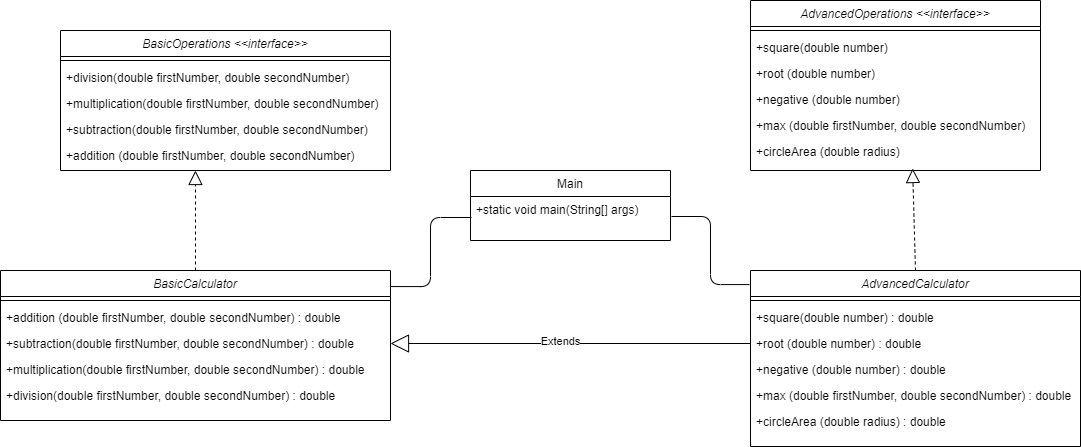

The diagram above was exported from draw.io. Its source (the exported page's mxGraphModel, read from the mxfile embedded in the PNG):
<mxGraphModel dx="1364" dy="1733" grid="1" gridSize="10" guides="1" tooltips="1" connect="1" arrows="1" fold="1" page="1" pageScale="1" pageWidth="827" pageHeight="1169" math="0" shadow="0">
  <root>
    <mxCell id="WIyWlLk6GJQsqaUBKTNV-0" />
    <mxCell id="WIyWlLk6GJQsqaUBKTNV-1" parent="WIyWlLk6GJQsqaUBKTNV-0" />
    <mxCell id="zkfFHV4jXpPFQw0GAbJ--0" value="BasicCalculator" style="swimlane;fontStyle=2;align=center;verticalAlign=top;childLayout=stackLayout;horizontal=1;startSize=26;horizontalStack=0;resizeParent=1;resizeLast=0;collapsible=1;marginBottom=0;rounded=0;shadow=0;strokeWidth=1;" parent="WIyWlLk6GJQsqaUBKTNV-1" vertex="1">
      <mxGeometry x="90" y="80" width="390" height="150" as="geometry">
        <mxRectangle x="230" y="140" width="160" height="26" as="alternateBounds" />
      </mxGeometry>
    </mxCell>
    <mxCell id="zkfFHV4jXpPFQw0GAbJ--4" value="" style="line;html=1;strokeWidth=1;align=left;verticalAlign=middle;spacingTop=-1;spacingLeft=3;spacingRight=3;rotatable=0;labelPosition=right;points=[];portConstraint=eastwest;" parent="zkfFHV4jXpPFQw0GAbJ--0" vertex="1">
      <mxGeometry y="26" width="390" height="8" as="geometry" />
    </mxCell>
    <mxCell id="kbanoWqO49Th3fY9Yq1d-35" value="+addition (double firstNumber, double secondNumber) : double" style="text;align=left;verticalAlign=top;spacingLeft=4;spacingRight=4;overflow=hidden;rotatable=0;points=[[0,0.5],[1,0.5]];portConstraint=eastwest;" parent="zkfFHV4jXpPFQw0GAbJ--0" vertex="1">
      <mxGeometry y="34" width="390" height="26" as="geometry" />
    </mxCell>
    <mxCell id="kbanoWqO49Th3fY9Yq1d-36" value="+subtraction(double firstNumber, double secondNumber) : double" style="text;align=left;verticalAlign=top;spacingLeft=4;spacingRight=4;overflow=hidden;rotatable=0;points=[[0,0.5],[1,0.5]];portConstraint=eastwest;" parent="zkfFHV4jXpPFQw0GAbJ--0" vertex="1">
      <mxGeometry y="60" width="390" height="26" as="geometry" />
    </mxCell>
    <mxCell id="kbanoWqO49Th3fY9Yq1d-37" value="+multiplication(double firstNumber, double secondNumber) : double" style="text;align=left;verticalAlign=top;spacingLeft=4;spacingRight=4;overflow=hidden;rotatable=0;points=[[0,0.5],[1,0.5]];portConstraint=eastwest;" parent="zkfFHV4jXpPFQw0GAbJ--0" vertex="1">
      <mxGeometry y="86" width="390" height="26" as="geometry" />
    </mxCell>
    <mxCell id="kbanoWqO49Th3fY9Yq1d-38" value="+division(double firstNumber, double secondNumber) : double" style="text;align=left;verticalAlign=top;spacingLeft=4;spacingRight=4;overflow=hidden;rotatable=0;points=[[0,0.5],[1,0.5]];portConstraint=eastwest;" parent="zkfFHV4jXpPFQw0GAbJ--0" vertex="1">
      <mxGeometry y="112" width="390" height="26" as="geometry" />
    </mxCell>
    <mxCell id="zkfFHV4jXpPFQw0GAbJ--17" value="Main" style="swimlane;fontStyle=0;align=center;verticalAlign=top;childLayout=stackLayout;horizontal=1;startSize=26;horizontalStack=0;resizeParent=1;resizeLast=0;collapsible=1;marginBottom=0;rounded=0;shadow=0;strokeWidth=1;" parent="WIyWlLk6GJQsqaUBKTNV-1" vertex="1">
      <mxGeometry x="560" y="-20" width="200" height="70" as="geometry">
        <mxRectangle x="550" y="140" width="160" height="26" as="alternateBounds" />
      </mxGeometry>
    </mxCell>
    <mxCell id="zkfFHV4jXpPFQw0GAbJ--19" value="+static void main(String[] args)" style="text;align=left;verticalAlign=top;spacingLeft=4;spacingRight=4;overflow=hidden;rotatable=0;points=[[0,0.5],[1,0.5]];portConstraint=eastwest;rounded=0;shadow=0;html=0;" parent="zkfFHV4jXpPFQw0GAbJ--17" vertex="1">
      <mxGeometry y="26" width="200" height="26" as="geometry" />
    </mxCell>
    <mxCell id="kbanoWqO49Th3fY9Yq1d-6" value="AdvancedCalculator" style="swimlane;fontStyle=2;align=center;verticalAlign=top;childLayout=stackLayout;horizontal=1;startSize=26;horizontalStack=0;resizeParent=1;resizeLast=0;collapsible=1;marginBottom=0;rounded=0;shadow=0;strokeWidth=1;" parent="WIyWlLk6GJQsqaUBKTNV-1" vertex="1">
      <mxGeometry x="840" y="80" width="330" height="176" as="geometry">
        <mxRectangle x="230" y="140" width="160" height="26" as="alternateBounds" />
      </mxGeometry>
    </mxCell>
    <mxCell id="kbanoWqO49Th3fY9Yq1d-11" value="" style="line;html=1;strokeWidth=1;align=left;verticalAlign=middle;spacingTop=-1;spacingLeft=3;spacingRight=3;rotatable=0;labelPosition=right;points=[];portConstraint=eastwest;" parent="kbanoWqO49Th3fY9Yq1d-6" vertex="1">
      <mxGeometry y="26" width="330" height="8" as="geometry" />
    </mxCell>
    <mxCell id="kbanoWqO49Th3fY9Yq1d-7" value="+square(double number) : double" style="text;align=left;verticalAlign=top;spacingLeft=4;spacingRight=4;overflow=hidden;rotatable=0;points=[[0,0.5],[1,0.5]];portConstraint=eastwest;" parent="kbanoWqO49Th3fY9Yq1d-6" vertex="1">
      <mxGeometry y="34" width="330" height="26" as="geometry" />
    </mxCell>
    <mxCell id="kbanoWqO49Th3fY9Yq1d-42" value="+root (double number) : double&#10;" style="text;align=left;verticalAlign=top;spacingLeft=4;spacingRight=4;overflow=hidden;rotatable=0;points=[[0,0.5],[1,0.5]];portConstraint=eastwest;" parent="kbanoWqO49Th3fY9Yq1d-6" vertex="1">
      <mxGeometry y="60" width="330" height="26" as="geometry" />
    </mxCell>
    <mxCell id="kbanoWqO49Th3fY9Yq1d-43" value="+negative (double number) : double" style="text;align=left;verticalAlign=top;spacingLeft=4;spacingRight=4;overflow=hidden;rotatable=0;points=[[0,0.5],[1,0.5]];portConstraint=eastwest;" parent="kbanoWqO49Th3fY9Yq1d-6" vertex="1">
      <mxGeometry y="86" width="330" height="26" as="geometry" />
    </mxCell>
    <mxCell id="kbanoWqO49Th3fY9Yq1d-44" value="+max (double firstNumber, double secondNumber) : double" style="text;align=left;verticalAlign=top;spacingLeft=4;spacingRight=4;overflow=hidden;rotatable=0;points=[[0,0.5],[1,0.5]];portConstraint=eastwest;" parent="kbanoWqO49Th3fY9Yq1d-6" vertex="1">
      <mxGeometry y="112" width="330" height="26" as="geometry" />
    </mxCell>
    <mxCell id="kbanoWqO49Th3fY9Yq1d-45" value="+circleArea (double radius) : double&#10;" style="text;align=left;verticalAlign=top;spacingLeft=4;spacingRight=4;overflow=hidden;rotatable=0;points=[[0,0.5],[1,0.5]];portConstraint=eastwest;" parent="kbanoWqO49Th3fY9Yq1d-6" vertex="1">
      <mxGeometry y="138" width="330" height="26" as="geometry" />
    </mxCell>
    <mxCell id="kbanoWqO49Th3fY9Yq1d-46" value="Extends" style="endArrow=block;endSize=16;endFill=0;html=1;exitX=0;exitY=0.5;exitDx=0;exitDy=0;entryX=1;entryY=0.5;entryDx=0;entryDy=0;" parent="WIyWlLk6GJQsqaUBKTNV-1" source="kbanoWqO49Th3fY9Yq1d-42" target="kbanoWqO49Th3fY9Yq1d-36" edge="1">
      <mxGeometry x="0.0535" y="-2" width="160" relative="1" as="geometry">
        <mxPoint x="290" y="240" as="sourcePoint" />
        <mxPoint x="300" y="220" as="targetPoint" />
        <Array as="points" />
        <mxPoint as="offset" />
      </mxGeometry>
    </mxCell>
    <mxCell id="kbanoWqO49Th3fY9Yq1d-47" value="" style="endArrow=block;dashed=1;endFill=0;endSize=12;html=1;exitX=0.5;exitY=0;exitDx=0;exitDy=0;entryX=0.409;entryY=1.077;entryDx=0;entryDy=0;entryPerimeter=0;" parent="WIyWlLk6GJQsqaUBKTNV-1" source="zkfFHV4jXpPFQw0GAbJ--0" target="GYG0Wt3lztFPJFmbJsZW-0" edge="1">
      <mxGeometry width="160" relative="1" as="geometry">
        <mxPoint x="550" y="360" as="sourcePoint" />
        <mxPoint x="285" y="-10" as="targetPoint" />
      </mxGeometry>
    </mxCell>
    <mxCell id="kbanoWqO49Th3fY9Yq1d-48" value="" style="endArrow=block;dashed=1;endFill=0;endSize=12;html=1;exitX=0.5;exitY=0;exitDx=0;exitDy=0;entryX=0.559;entryY=1.154;entryDx=0;entryDy=0;entryPerimeter=0;" parent="WIyWlLk6GJQsqaUBKTNV-1" source="kbanoWqO49Th3fY9Yq1d-6" target="GYG0Wt3lztFPJFmbJsZW-8" edge="1">
      <mxGeometry width="160" relative="1" as="geometry">
        <mxPoint x="275" y="230" as="sourcePoint" />
        <mxPoint x="950" y="-90" as="targetPoint" />
      </mxGeometry>
    </mxCell>
    <mxCell id="kbanoWqO49Th3fY9Yq1d-59" value="" style="group" parent="WIyWlLk6GJQsqaUBKTNV-1" vertex="1" connectable="0">
      <mxGeometry x="150" y="-160" width="410" height="140" as="geometry" />
    </mxCell>
    <mxCell id="kbanoWqO49Th3fY9Yq1d-49" value="BasicOperations &lt;&lt;interface&gt;&gt;" style="swimlane;fontStyle=2;align=center;verticalAlign=top;childLayout=stackLayout;horizontal=1;startSize=26;horizontalStack=0;resizeParent=1;resizeLast=0;collapsible=1;marginBottom=0;rounded=0;shadow=0;strokeWidth=1;" parent="kbanoWqO49Th3fY9Yq1d-59" vertex="1">
      <mxGeometry width="330" height="140" as="geometry">
        <mxRectangle x="230" y="140" width="160" height="26" as="alternateBounds" />
      </mxGeometry>
    </mxCell>
    <mxCell id="kbanoWqO49Th3fY9Yq1d-50" value="" style="line;html=1;strokeWidth=1;align=left;verticalAlign=middle;spacingTop=-1;spacingLeft=3;spacingRight=3;rotatable=0;labelPosition=right;points=[];portConstraint=eastwest;" parent="kbanoWqO49Th3fY9Yq1d-49" vertex="1">
      <mxGeometry y="26" width="330" height="8" as="geometry" />
    </mxCell>
    <mxCell id="GYG0Wt3lztFPJFmbJsZW-3" value="+division(double firstNumber, double secondNumber) " style="text;align=left;verticalAlign=top;spacingLeft=4;spacingRight=4;overflow=hidden;rotatable=0;points=[[0,0.5],[1,0.5]];portConstraint=eastwest;" vertex="1" parent="kbanoWqO49Th3fY9Yq1d-49">
      <mxGeometry y="34" width="330" height="26" as="geometry" />
    </mxCell>
    <mxCell id="GYG0Wt3lztFPJFmbJsZW-2" value="+multiplication(double firstNumber, double secondNumber) " style="text;align=left;verticalAlign=top;spacingLeft=4;spacingRight=4;overflow=hidden;rotatable=0;points=[[0,0.5],[1,0.5]];portConstraint=eastwest;" vertex="1" parent="kbanoWqO49Th3fY9Yq1d-49">
      <mxGeometry y="60" width="330" height="26" as="geometry" />
    </mxCell>
    <mxCell id="GYG0Wt3lztFPJFmbJsZW-1" value="+subtraction(double firstNumber, double secondNumber) " style="text;align=left;verticalAlign=top;spacingLeft=4;spacingRight=4;overflow=hidden;rotatable=0;points=[[0,0.5],[1,0.5]];portConstraint=eastwest;" vertex="1" parent="kbanoWqO49Th3fY9Yq1d-49">
      <mxGeometry y="86" width="330" height="26" as="geometry" />
    </mxCell>
    <mxCell id="GYG0Wt3lztFPJFmbJsZW-0" value="+addition (double firstNumber, double secondNumber) " style="text;align=left;verticalAlign=top;spacingLeft=4;spacingRight=4;overflow=hidden;rotatable=0;points=[[0,0.5],[1,0.5]];portConstraint=eastwest;" vertex="1" parent="kbanoWqO49Th3fY9Yq1d-49">
      <mxGeometry y="112" width="330" height="26" as="geometry" />
    </mxCell>
    <mxCell id="kbanoWqO49Th3fY9Yq1d-60" value="AdvancedOperations &lt;&lt;interface&gt;&gt;&#10;" style="swimlane;fontStyle=2;align=center;verticalAlign=top;childLayout=stackLayout;horizontal=1;startSize=26;horizontalStack=0;resizeParent=1;resizeLast=0;collapsible=1;marginBottom=0;rounded=0;shadow=0;strokeWidth=1;" parent="WIyWlLk6GJQsqaUBKTNV-1" vertex="1">
      <mxGeometry x="840" y="-190" width="290" height="170" as="geometry">
        <mxRectangle x="230" y="140" width="160" height="26" as="alternateBounds" />
      </mxGeometry>
    </mxCell>
    <mxCell id="kbanoWqO49Th3fY9Yq1d-61" value="" style="line;html=1;strokeWidth=1;align=left;verticalAlign=middle;spacingTop=-1;spacingLeft=3;spacingRight=3;rotatable=0;labelPosition=right;points=[];portConstraint=eastwest;" parent="kbanoWqO49Th3fY9Yq1d-60" vertex="1">
      <mxGeometry y="26" width="290" height="8" as="geometry" />
    </mxCell>
    <mxCell id="GYG0Wt3lztFPJFmbJsZW-4" value="+square(double number) " style="text;align=left;verticalAlign=top;spacingLeft=4;spacingRight=4;overflow=hidden;rotatable=0;points=[[0,0.5],[1,0.5]];portConstraint=eastwest;" vertex="1" parent="kbanoWqO49Th3fY9Yq1d-60">
      <mxGeometry y="34" width="290" height="26" as="geometry" />
    </mxCell>
    <mxCell id="GYG0Wt3lztFPJFmbJsZW-5" value="+root (double number) &#10;" style="text;align=left;verticalAlign=top;spacingLeft=4;spacingRight=4;overflow=hidden;rotatable=0;points=[[0,0.5],[1,0.5]];portConstraint=eastwest;" vertex="1" parent="kbanoWqO49Th3fY9Yq1d-60">
      <mxGeometry y="60" width="290" height="26" as="geometry" />
    </mxCell>
    <mxCell id="GYG0Wt3lztFPJFmbJsZW-6" value="+negative (double number) " style="text;align=left;verticalAlign=top;spacingLeft=4;spacingRight=4;overflow=hidden;rotatable=0;points=[[0,0.5],[1,0.5]];portConstraint=eastwest;" vertex="1" parent="kbanoWqO49Th3fY9Yq1d-60">
      <mxGeometry y="86" width="290" height="26" as="geometry" />
    </mxCell>
    <mxCell id="GYG0Wt3lztFPJFmbJsZW-7" value="+max (double firstNumber, double secondNumber) " style="text;align=left;verticalAlign=top;spacingLeft=4;spacingRight=4;overflow=hidden;rotatable=0;points=[[0,0.5],[1,0.5]];portConstraint=eastwest;" vertex="1" parent="kbanoWqO49Th3fY9Yq1d-60">
      <mxGeometry y="112" width="290" height="26" as="geometry" />
    </mxCell>
    <mxCell id="GYG0Wt3lztFPJFmbJsZW-8" value="+circleArea (double radius) &#10;" style="text;align=left;verticalAlign=top;spacingLeft=4;spacingRight=4;overflow=hidden;rotatable=0;points=[[0,0.5],[1,0.5]];portConstraint=eastwest;" vertex="1" parent="kbanoWqO49Th3fY9Yq1d-60">
      <mxGeometry y="138" width="290" height="26" as="geometry" />
    </mxCell>
    <mxCell id="kbanoWqO49Th3fY9Yq1d-76" value="" style="endArrow=none;html=1;edgeStyle=orthogonalEdgeStyle;entryX=0.005;entryY=0.808;entryDx=0;entryDy=0;exitX=1;exitY=0.107;exitDx=0;exitDy=0;exitPerimeter=0;entryPerimeter=0;" parent="WIyWlLk6GJQsqaUBKTNV-1" source="zkfFHV4jXpPFQw0GAbJ--0" target="zkfFHV4jXpPFQw0GAbJ--19" edge="1">
      <mxGeometry relative="1" as="geometry">
        <mxPoint x="580" y="170" as="sourcePoint" />
        <mxPoint x="740" y="170" as="targetPoint" />
      </mxGeometry>
    </mxCell>
    <mxCell id="kbanoWqO49Th3fY9Yq1d-79" value="" style="endArrow=none;html=1;edgeStyle=orthogonalEdgeStyle;entryX=1.005;entryY=0.769;entryDx=0;entryDy=0;exitX=-0.003;exitY=0.08;exitDx=0;exitDy=0;exitPerimeter=0;entryPerimeter=0;" parent="WIyWlLk6GJQsqaUBKTNV-1" source="kbanoWqO49Th3fY9Yq1d-6" target="zkfFHV4jXpPFQw0GAbJ--19" edge="1">
      <mxGeometry relative="1" as="geometry">
        <mxPoint x="480.99" y="150.00199999999995" as="sourcePoint" />
        <mxPoint x="570" y="39" as="targetPoint" />
      </mxGeometry>
    </mxCell>
  </root>
</mxGraphModel>